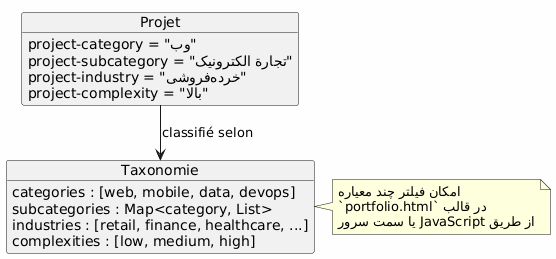

The diagram above was rendered by PlantUML. Its source (embedded in the PNG):
@startuml
skinparam backgroundColor #FEFEFE

object Projet {
  project-category = "وب"
  project-subcategory = "تجارة الکترونیک"
  project-industry = "خردهفروشی"
  project-complexity = "بالا"
}

object Taxonomie {
  categories : [web, mobile, data, devops]
  subcategories : Map<category, List>
  industries : [retail, finance, healthcare, ...]
  complexities : [low, medium, high]
}

Projet --> Taxonomie : classifié selon

note right of Taxonomie
امکان فیلتر چند معیاره
در قالب `portfolio.html`
از طریق JavaScript یا سمت سرور
end note
@enduml